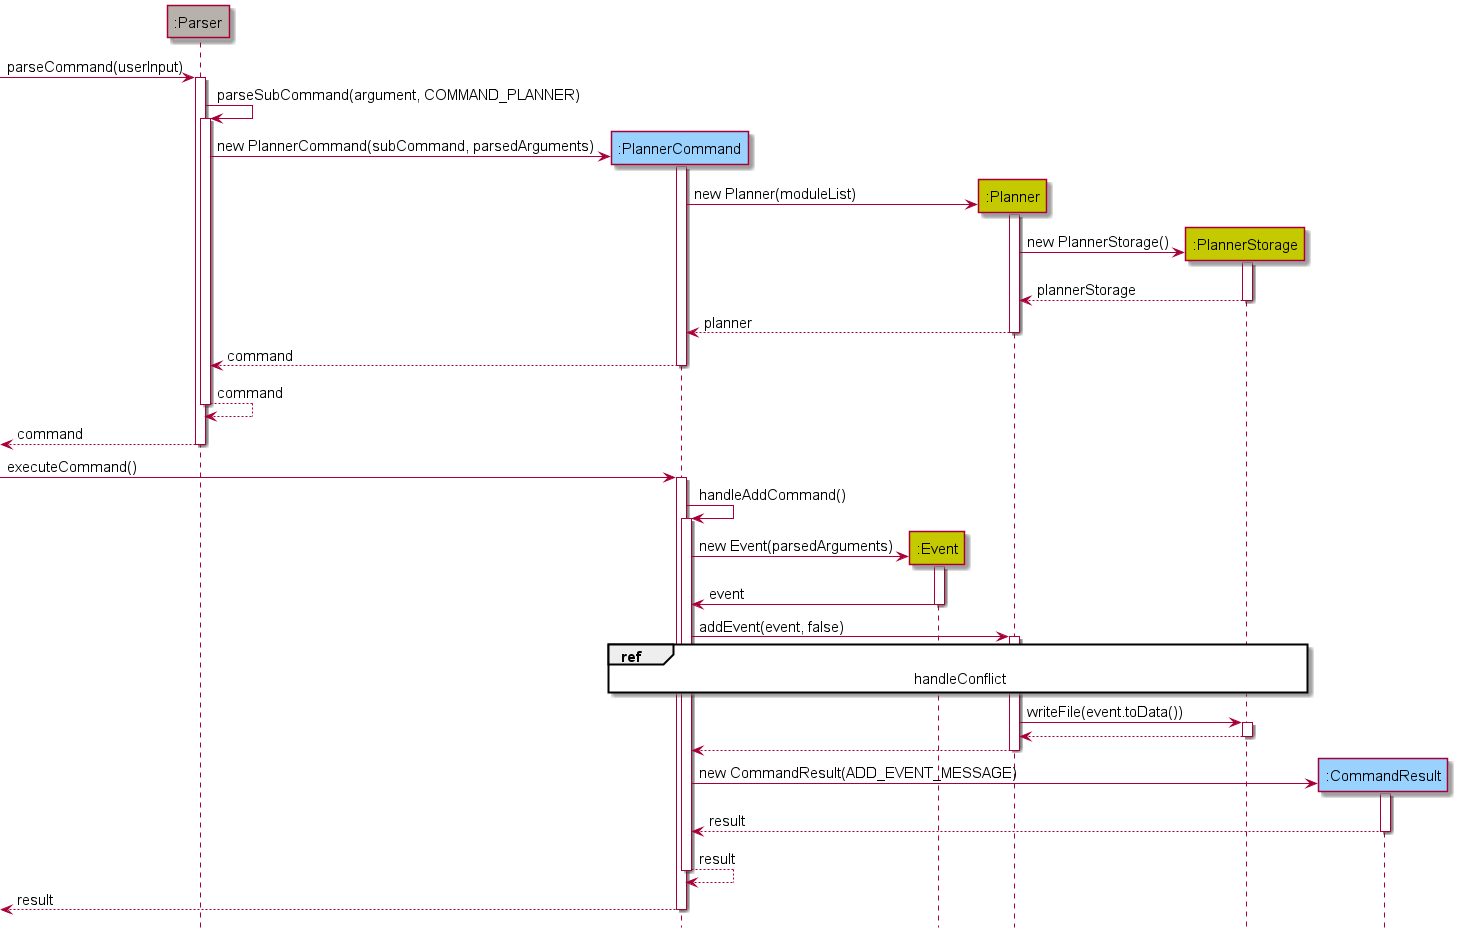

The diagram above was rendered by PlantUML. Its source (embedded in the PNG):
@startuml
'https://plantuml.com/sequence-diagram

!include Style.puml

hide footbox

participant ":Parser" as parser UTIL_COLOR
participant ":PlannerCommand" as plc COMMANDS_COLOR
participant ":Event" as event PLANNER_COLOR
participant ":Planner" as planner PLANNER_COLOR
participant ":PlannerStorage" as pls PLANNER_COLOR
participant ":CommandResult" as res COMMANDS_COLOR

[->parser : parseCommand(userInput)
activate parser

parser -> parser : parseSubCommand(argument, COMMAND_PLANNER)
activate parser

create plc
parser -> plc : new PlannerCommand(subCommand, parsedArguments)
activate plc

create planner
plc -> planner : new Planner(moduleList)
activate planner

create pls
planner -> pls : new PlannerStorage()
activate pls

pls --> planner : plannerStorage
deactivate pls

planner --> plc : planner
deactivate planner

plc --> parser : command
deactivate plc

parser --> parser : command
deactivate parser

parser-->[ : command
deactivate parser

[->plc : executeCommand()
activate plc

plc -> plc : handleAddCommand()
activate plc

create event
plc -> event : new Event(parsedArguments)
activate event

event -> plc : event
deactivate event

plc -> planner : addEvent(event, false)
activate planner

ref over plc, planner, pls : handleConflict

planner -> pls : writeFile(event.toData())
activate pls

pls --> planner
deactivate pls

planner --> plc
deactivate planner

create res
plc -> res : new CommandResult(ADD_EVENT_MESSAGE)
activate res

res --> plc : result
deactivate res

plc --> plc : result
deactivate plc

plc-->[ : result
deactivate plc

@enduml